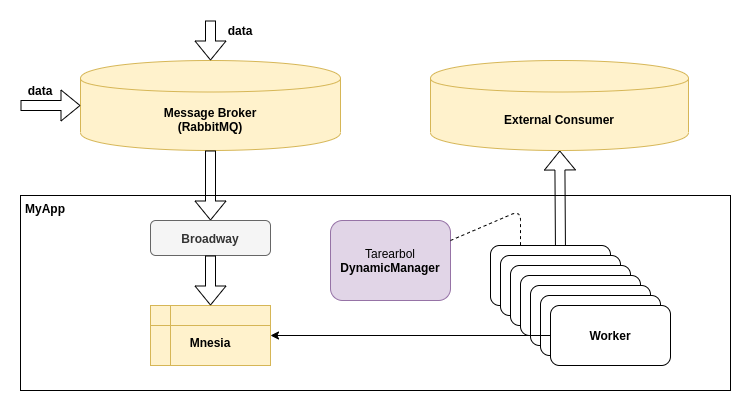

The diagram above was exported from draw.io. Its source (the exported page's mxGraphModel, read from the mxfile embedded in the PNG):
<mxGraphModel dx="1038" dy="603" grid="1" gridSize="10" guides="1" tooltips="1" connect="1" arrows="1" fold="1" page="1" pageScale="1" pageWidth="1100" pageHeight="850" background="#ffffff" math="0" shadow="0">
  <root>
    <mxCell id="0" />
    <mxCell id="1" parent="0" />
    <mxCell id="NBScE2sYVtPy3qdC-WJ7-5" value="" style="rounded=0;whiteSpace=wrap;html=1;" parent="1" vertex="1">
      <mxGeometry x="100" y="315" width="710" height="195" as="geometry" />
    </mxCell>
    <mxCell id="6c28AvjC6ofL8C3E27K9-11" value="" style="shape=flexArrow;endArrow=classic;html=1;exitX=0.5;exitY=0;exitDx=0;exitDy=0;" edge="1" parent="1" source="NBScE2sYVtPy3qdC-WJ7-14" target="NBScE2sYVtPy3qdC-WJ7-26">
      <mxGeometry width="50" height="50" relative="1" as="geometry">
        <mxPoint x="630" y="340" as="sourcePoint" />
        <mxPoint x="680" y="290" as="targetPoint" />
      </mxGeometry>
    </mxCell>
    <mxCell id="NBScE2sYVtPy3qdC-WJ7-1" value="&lt;b&gt;Message Broker&lt;br&gt;(RabbitMQ)&lt;br&gt;&lt;/b&gt;" style="shape=cylinder;whiteSpace=wrap;html=1;boundedLbl=1;backgroundOutline=1;fillColor=#fff2cc;strokeColor=#d6b656;" parent="1" vertex="1">
      <mxGeometry x="160" y="180" width="260" height="90" as="geometry" />
    </mxCell>
    <mxCell id="NBScE2sYVtPy3qdC-WJ7-6" value="&lt;b&gt;MyApp&lt;/b&gt;" style="text;html=1;strokeColor=none;fillColor=none;align=center;verticalAlign=middle;whiteSpace=wrap;rounded=0;" parent="1" vertex="1">
      <mxGeometry x="100" y="315" width="50" height="25" as="geometry" />
    </mxCell>
    <mxCell id="NBScE2sYVtPy3qdC-WJ7-7" value="" style="shape=flexArrow;endArrow=classic;html=1;exitX=0.5;exitY=1;exitDx=0;exitDy=0;entryX=0.5;entryY=0;entryDx=0;entryDy=0;" parent="1" source="NBScE2sYVtPy3qdC-WJ7-1" target="NBScE2sYVtPy3qdC-WJ7-8" edge="1">
      <mxGeometry width="50" height="50" relative="1" as="geometry">
        <mxPoint x="290" y="330" as="sourcePoint" />
        <mxPoint x="420" y="290" as="targetPoint" />
      </mxGeometry>
    </mxCell>
    <mxCell id="NBScE2sYVtPy3qdC-WJ7-8" value="&lt;b&gt;Broadway&lt;/b&gt;" style="rounded=1;whiteSpace=wrap;html=1;fillColor=#f5f5f5;strokeColor=#666666;fontColor=#333333;" parent="1" vertex="1">
      <mxGeometry x="230" y="340" width="120" height="35" as="geometry" />
    </mxCell>
    <mxCell id="NBScE2sYVtPy3qdC-WJ7-9" value="&lt;b&gt;&lt;br&gt;Mnesia&lt;/b&gt;" style="shape=internalStorage;whiteSpace=wrap;html=1;backgroundOutline=1;fillColor=#fff2cc;strokeColor=#d6b656;" parent="1" vertex="1">
      <mxGeometry x="230" y="425" width="120" height="60" as="geometry" />
    </mxCell>
    <mxCell id="NBScE2sYVtPy3qdC-WJ7-10" value="" style="shape=flexArrow;endArrow=classic;html=1;exitX=0.5;exitY=1;exitDx=0;exitDy=0;entryX=0.5;entryY=0;entryDx=0;entryDy=0;" parent="1" source="NBScE2sYVtPy3qdC-WJ7-8" target="NBScE2sYVtPy3qdC-WJ7-9" edge="1">
      <mxGeometry width="50" height="50" relative="1" as="geometry">
        <mxPoint x="480" y="420" as="sourcePoint" />
        <mxPoint x="530" y="370" as="targetPoint" />
      </mxGeometry>
    </mxCell>
    <mxCell id="NBScE2sYVtPy3qdC-WJ7-11" value="Tarearbol&lt;br&gt;&lt;b&gt;DynamicManager&lt;/b&gt;" style="rounded=1;whiteSpace=wrap;html=1;fillColor=#e1d5e7;strokeColor=#9673a6;" parent="1" vertex="1">
      <mxGeometry x="410" y="340" width="120" height="80" as="geometry" />
    </mxCell>
    <mxCell id="NBScE2sYVtPy3qdC-WJ7-13" value="&lt;b&gt;EURUSD&lt;/b&gt;" style="rounded=1;whiteSpace=wrap;html=1;" parent="1" vertex="1">
      <mxGeometry x="570" y="365" width="120" height="60" as="geometry" />
    </mxCell>
    <mxCell id="NBScE2sYVtPy3qdC-WJ7-14" value="&lt;b&gt;EURUSD&lt;/b&gt;" style="rounded=1;whiteSpace=wrap;html=1;" parent="1" vertex="1">
      <mxGeometry x="580" y="375" width="120" height="60" as="geometry" />
    </mxCell>
    <mxCell id="NBScE2sYVtPy3qdC-WJ7-15" value="&lt;b&gt;EURUSD&lt;/b&gt;" style="rounded=1;whiteSpace=wrap;html=1;" parent="1" vertex="1">
      <mxGeometry x="590" y="385" width="120" height="60" as="geometry" />
    </mxCell>
    <mxCell id="NBScE2sYVtPy3qdC-WJ7-16" value="&lt;b&gt;EURUSD&lt;/b&gt;" style="rounded=1;whiteSpace=wrap;html=1;" parent="1" vertex="1">
      <mxGeometry x="600" y="395" width="120" height="60" as="geometry" />
    </mxCell>
    <mxCell id="NBScE2sYVtPy3qdC-WJ7-17" value="&lt;b&gt;EURUSD&lt;/b&gt;" style="rounded=1;whiteSpace=wrap;html=1;" parent="1" vertex="1">
      <mxGeometry x="610" y="405" width="120" height="60" as="geometry" />
    </mxCell>
    <mxCell id="NBScE2sYVtPy3qdC-WJ7-18" value="&lt;b&gt;EURUSD&lt;/b&gt;" style="rounded=1;whiteSpace=wrap;html=1;" parent="1" vertex="1">
      <mxGeometry x="620" y="415" width="120" height="60" as="geometry" />
    </mxCell>
    <mxCell id="NBScE2sYVtPy3qdC-WJ7-19" value="&lt;b&gt;Worker&lt;/b&gt;" style="rounded=1;whiteSpace=wrap;html=1;" parent="1" vertex="1">
      <mxGeometry x="630" y="425" width="120" height="60" as="geometry" />
    </mxCell>
    <mxCell id="NBScE2sYVtPy3qdC-WJ7-21" value="" style="endArrow=classic;html=1;entryX=1;entryY=0.5;entryDx=0;entryDy=0;" parent="1" source="NBScE2sYVtPy3qdC-WJ7-19" target="NBScE2sYVtPy3qdC-WJ7-9" edge="1">
      <mxGeometry width="50" height="50" relative="1" as="geometry">
        <mxPoint x="410" y="510" as="sourcePoint" />
        <mxPoint x="460" y="460" as="targetPoint" />
      </mxGeometry>
    </mxCell>
    <mxCell id="NBScE2sYVtPy3qdC-WJ7-22" value="" style="shape=flexArrow;endArrow=classic;html=1;entryX=0.5;entryY=0;entryDx=0;entryDy=0;exitX=0.25;exitY=1;exitDx=0;exitDy=0;" parent="1" target="NBScE2sYVtPy3qdC-WJ7-1" edge="1">
      <mxGeometry width="50" height="50" relative="1" as="geometry">
        <mxPoint x="290" y="140" as="sourcePoint" />
        <mxPoint x="290" y="90" as="targetPoint" />
      </mxGeometry>
    </mxCell>
    <mxCell id="NBScE2sYVtPy3qdC-WJ7-24" value="" style="endArrow=none;dashed=1;html=1;exitX=1;exitY=0.25;exitDx=0;exitDy=0;entryX=0.25;entryY=0;entryDx=0;entryDy=0;" parent="1" source="NBScE2sYVtPy3qdC-WJ7-11" target="NBScE2sYVtPy3qdC-WJ7-13" edge="1">
      <mxGeometry width="50" height="50" relative="1" as="geometry">
        <mxPoint x="520" y="410" as="sourcePoint" />
        <mxPoint x="570" y="360" as="targetPoint" />
        <Array as="points">
          <mxPoint x="600" y="330" />
        </Array>
      </mxGeometry>
    </mxCell>
    <mxCell id="NBScE2sYVtPy3qdC-WJ7-26" value="&lt;b&gt;External Consumer&lt;/b&gt;" style="shape=cylinder;whiteSpace=wrap;html=1;boundedLbl=1;backgroundOutline=1;fillColor=#fff2cc;strokeColor=#d6b656;" parent="1" vertex="1">
      <mxGeometry x="510" y="180" width="258" height="90" as="geometry" />
    </mxCell>
    <mxCell id="6c28AvjC6ofL8C3E27K9-2" value="" style="shape=flexArrow;endArrow=classic;html=1;entryX=0;entryY=0.5;entryDx=0;entryDy=0;" edge="1" parent="1" target="NBScE2sYVtPy3qdC-WJ7-1">
      <mxGeometry width="50" height="50" relative="1" as="geometry">
        <mxPoint x="100" y="225" as="sourcePoint" />
        <mxPoint x="120" y="200" as="targetPoint" />
      </mxGeometry>
    </mxCell>
    <mxCell id="6c28AvjC6ofL8C3E27K9-3" value="&lt;b&gt;data&lt;/b&gt;" style="text;html=1;strokeColor=none;fillColor=none;align=center;verticalAlign=middle;whiteSpace=wrap;rounded=0;" vertex="1" parent="1">
      <mxGeometry x="100" y="200" width="40" height="20" as="geometry" />
    </mxCell>
    <mxCell id="6c28AvjC6ofL8C3E27K9-9" value="&lt;b&gt;data&lt;/b&gt;" style="text;html=1;strokeColor=none;fillColor=none;align=center;verticalAlign=middle;whiteSpace=wrap;rounded=0;" vertex="1" parent="1">
      <mxGeometry x="300" y="140" width="40" height="20" as="geometry" />
    </mxCell>
  </root>
</mxGraphModel>